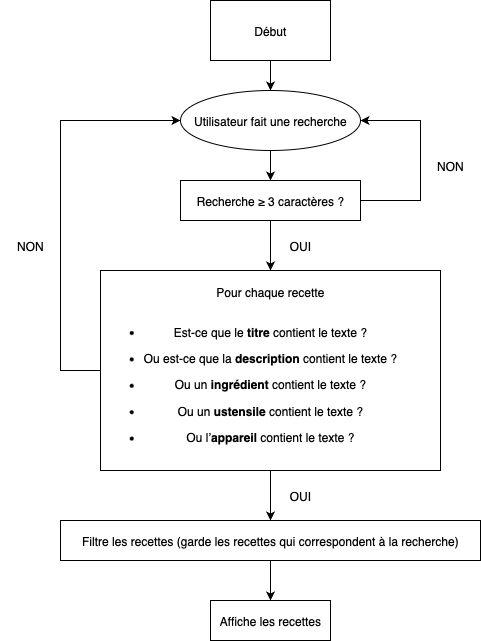

The diagram above was exported from draw.io. Its source (the exported page's mxGraphModel, read from the mxfile embedded in the PNG):
<mxGraphModel dx="976" dy="670" grid="1" gridSize="10" guides="1" tooltips="1" connect="1" arrows="1" fold="1" page="1" pageScale="1" pageWidth="827" pageHeight="1169" background="light-dark(#FFFFFF,#FFFFFF)" math="0" shadow="0">
  <root>
    <mxCell id="0" />
    <mxCell id="1" parent="0" />
    <mxCell id="NSLc7bqULHVC-lwjr8xl-5" value="" style="edgeStyle=orthogonalEdgeStyle;rounded=0;orthogonalLoop=1;jettySize=auto;html=1;" edge="1" parent="1" source="NSLc7bqULHVC-lwjr8xl-1" target="NSLc7bqULHVC-lwjr8xl-4">
      <mxGeometry relative="1" as="geometry" />
    </mxCell>
    <mxCell id="NSLc7bqULHVC-lwjr8xl-1" value="Utilisateur fait une recherche" style="ellipse;whiteSpace=wrap;html=1;" vertex="1" parent="1">
      <mxGeometry x="320" y="120" width="180" height="60" as="geometry" />
    </mxCell>
    <mxCell id="NSLc7bqULHVC-lwjr8xl-3" value="" style="edgeStyle=orthogonalEdgeStyle;rounded=0;orthogonalLoop=1;jettySize=auto;html=1;" edge="1" parent="1" source="NSLc7bqULHVC-lwjr8xl-2" target="NSLc7bqULHVC-lwjr8xl-1">
      <mxGeometry relative="1" as="geometry" />
    </mxCell>
    <mxCell id="NSLc7bqULHVC-lwjr8xl-2" value="Début" style="rounded=0;whiteSpace=wrap;html=1;" vertex="1" parent="1">
      <mxGeometry x="350" y="30" width="120" height="60" as="geometry" />
    </mxCell>
    <mxCell id="NSLc7bqULHVC-lwjr8xl-7" value="" style="edgeStyle=orthogonalEdgeStyle;rounded=0;orthogonalLoop=1;jettySize=auto;html=1;" edge="1" parent="1" source="NSLc7bqULHVC-lwjr8xl-4" target="NSLc7bqULHVC-lwjr8xl-6">
      <mxGeometry relative="1" as="geometry" />
    </mxCell>
    <mxCell id="NSLc7bqULHVC-lwjr8xl-9" style="edgeStyle=orthogonalEdgeStyle;rounded=0;orthogonalLoop=1;jettySize=auto;html=1;entryX=1;entryY=0.5;entryDx=0;entryDy=0;exitX=1;exitY=0.5;exitDx=0;exitDy=0;" edge="1" parent="1" source="NSLc7bqULHVC-lwjr8xl-4" target="NSLc7bqULHVC-lwjr8xl-1">
      <mxGeometry relative="1" as="geometry">
        <Array as="points">
          <mxPoint x="560" y="230" />
          <mxPoint x="560" y="150" />
        </Array>
      </mxGeometry>
    </mxCell>
    <mxCell id="NSLc7bqULHVC-lwjr8xl-4" value="Recherche ≥ 3 caractères ?" style="rounded=0;whiteSpace=wrap;html=1;" vertex="1" parent="1">
      <mxGeometry x="320" y="210" width="180" height="40" as="geometry" />
    </mxCell>
    <mxCell id="NSLc7bqULHVC-lwjr8xl-12" value="" style="edgeStyle=orthogonalEdgeStyle;rounded=0;orthogonalLoop=1;jettySize=auto;html=1;" edge="1" parent="1" source="NSLc7bqULHVC-lwjr8xl-6">
      <mxGeometry relative="1" as="geometry">
        <mxPoint x="410" y="370" as="targetPoint" />
      </mxGeometry>
    </mxCell>
    <mxCell id="NSLc7bqULHVC-lwjr8xl-17" value="" style="edgeStyle=orthogonalEdgeStyle;rounded=0;orthogonalLoop=1;jettySize=auto;html=1;" edge="1" parent="1" source="NSLc7bqULHVC-lwjr8xl-6" target="NSLc7bqULHVC-lwjr8xl-13">
      <mxGeometry relative="1" as="geometry" />
    </mxCell>
    <mxCell id="NSLc7bqULHVC-lwjr8xl-21" style="edgeStyle=orthogonalEdgeStyle;rounded=0;orthogonalLoop=1;jettySize=auto;html=1;entryX=0;entryY=0.5;entryDx=0;entryDy=0;" edge="1" parent="1" source="NSLc7bqULHVC-lwjr8xl-6" target="NSLc7bqULHVC-lwjr8xl-1">
      <mxGeometry relative="1" as="geometry">
        <Array as="points">
          <mxPoint x="200" y="400" />
          <mxPoint x="200" y="150" />
        </Array>
      </mxGeometry>
    </mxCell>
    <mxCell id="NSLc7bqULHVC-lwjr8xl-6" value="&lt;span style=&quot;background-color: light-dark(#ffffff, var(--ge-dark-color, #121212)); color: light-dark(rgb(0, 0, 0), rgb(255, 255, 255));&quot;&gt;Pour chaque recette&lt;/span&gt;&lt;div&gt;&lt;span style=&quot;background-color: light-dark(#ffffff, var(--ge-dark-color, #121212)); color: light-dark(rgb(0, 0, 0), rgb(255, 255, 255));&quot;&gt;&lt;br&gt;&lt;/span&gt;&lt;/div&gt;&lt;div&gt;&lt;li style=&quot;caret-color: rgb(0, 0, 0);&quot; data-end=&quot;778&quot; data-start=&quot;733&quot;&gt;&lt;p data-end=&quot;778&quot; data-start=&quot;735&quot;&gt;&lt;span style=&quot;background-color: light-dark(#ffffff, var(--ge-dark-color, #121212)); color: light-dark(rgb(0, 0, 0), rgb(255, 255, 255));&quot;&gt;Est-ce que le&amp;nbsp;&lt;strong data-end=&quot;758&quot; data-start=&quot;749&quot;&gt;titre&lt;/strong&gt;&amp;nbsp;contient le texte ?&lt;/span&gt;&lt;/p&gt;&lt;/li&gt;&lt;li style=&quot;caret-color: rgb(0, 0, 0);&quot; data-end=&quot;836&quot; data-start=&quot;782&quot;&gt;&lt;p data-end=&quot;836&quot; data-start=&quot;784&quot;&gt;&lt;span style=&quot;background-color: light-dark(#ffffff, var(--ge-dark-color, #121212)); color: light-dark(rgb(0, 0, 0), rgb(255, 255, 255));&quot;&gt;Ou est-ce que la&amp;nbsp;&lt;strong data-end=&quot;816&quot; data-start=&quot;801&quot;&gt;description&lt;/strong&gt;&amp;nbsp;contient le texte ?&lt;/span&gt;&lt;/p&gt;&lt;/li&gt;&lt;li style=&quot;caret-color: rgb(0, 0, 0);&quot; data-end=&quot;882&quot; data-start=&quot;840&quot;&gt;&lt;p data-end=&quot;882&quot; data-start=&quot;842&quot;&gt;&lt;span style=&quot;background-color: light-dark(#ffffff, var(--ge-dark-color, #121212)); color: light-dark(rgb(0, 0, 0), rgb(255, 255, 255));&quot;&gt;Ou un&amp;nbsp;&lt;strong data-end=&quot;862&quot; data-start=&quot;848&quot;&gt;ingrédient&lt;/strong&gt;&amp;nbsp;contient le texte ?&lt;/span&gt;&lt;/p&gt;&lt;/li&gt;&lt;li style=&quot;caret-color: rgb(0, 0, 0);&quot; data-end=&quot;927&quot; data-start=&quot;886&quot;&gt;&lt;p data-end=&quot;927&quot; data-start=&quot;888&quot;&gt;&lt;span style=&quot;background-color: light-dark(#ffffff, var(--ge-dark-color, #121212)); color: light-dark(rgb(0, 0, 0), rgb(255, 255, 255));&quot;&gt;Ou un&amp;nbsp;&lt;strong data-end=&quot;907&quot; data-start=&quot;894&quot;&gt;ustensile&lt;/strong&gt;&amp;nbsp;contient le texte ?&lt;/span&gt;&lt;/p&gt;&lt;/li&gt;&lt;li style=&quot;caret-color: rgb(0, 0, 0);&quot; data-end=&quot;970&quot; data-start=&quot;931&quot;&gt;&lt;p data-end=&quot;970&quot; data-start=&quot;933&quot;&gt;&lt;span style=&quot;background-color: light-dark(#ffffff, var(--ge-dark-color, #121212)); color: light-dark(rgb(0, 0, 0), rgb(255, 255, 255));&quot;&gt;Ou l’&lt;strong data-end=&quot;950&quot; data-start=&quot;938&quot;&gt;appareil&lt;/strong&gt;&amp;nbsp;contient le texte ?&lt;/span&gt;&lt;/p&gt;&lt;/li&gt;&lt;/div&gt;" style="whiteSpace=wrap;html=1;rounded=0;strokeColor=light-dark(#000000,#FFFFFF);" vertex="1" parent="1">
      <mxGeometry x="240" y="300" width="340" height="200" as="geometry" />
    </mxCell>
    <mxCell id="NSLc7bqULHVC-lwjr8xl-8" value="OUI" style="text;html=1;align=center;verticalAlign=middle;whiteSpace=wrap;rounded=0;" vertex="1" parent="1">
      <mxGeometry x="410" y="260" width="60" height="30" as="geometry" />
    </mxCell>
    <mxCell id="NSLc7bqULHVC-lwjr8xl-10" value="NON" style="text;html=1;align=center;verticalAlign=middle;whiteSpace=wrap;rounded=0;" vertex="1" parent="1">
      <mxGeometry x="560" y="180" width="60" height="30" as="geometry" />
    </mxCell>
    <mxCell id="NSLc7bqULHVC-lwjr8xl-20" value="" style="edgeStyle=orthogonalEdgeStyle;rounded=0;orthogonalLoop=1;jettySize=auto;html=1;" edge="1" parent="1" source="NSLc7bqULHVC-lwjr8xl-13" target="NSLc7bqULHVC-lwjr8xl-19">
      <mxGeometry relative="1" as="geometry" />
    </mxCell>
    <mxCell id="NSLc7bqULHVC-lwjr8xl-13" value="Filtre les recettes (garde les recettes qui correspondent à la recherche)" style="whiteSpace=wrap;html=1;rounded=0;" vertex="1" parent="1">
      <mxGeometry x="200" y="550" width="420" height="40" as="geometry" />
    </mxCell>
    <mxCell id="NSLc7bqULHVC-lwjr8xl-18" value="OUI" style="text;html=1;align=center;verticalAlign=middle;whiteSpace=wrap;rounded=0;" vertex="1" parent="1">
      <mxGeometry x="410" y="510" width="60" height="30" as="geometry" />
    </mxCell>
    <mxCell id="NSLc7bqULHVC-lwjr8xl-19" value="Affiche les recettes" style="whiteSpace=wrap;html=1;rounded=0;" vertex="1" parent="1">
      <mxGeometry x="350" y="630" width="120" height="40" as="geometry" />
    </mxCell>
    <mxCell id="NSLc7bqULHVC-lwjr8xl-22" value="NON" style="text;html=1;align=center;verticalAlign=middle;whiteSpace=wrap;rounded=0;" vertex="1" parent="1">
      <mxGeometry x="140" y="260" width="60" height="30" as="geometry" />
    </mxCell>
  </root>
</mxGraphModel>